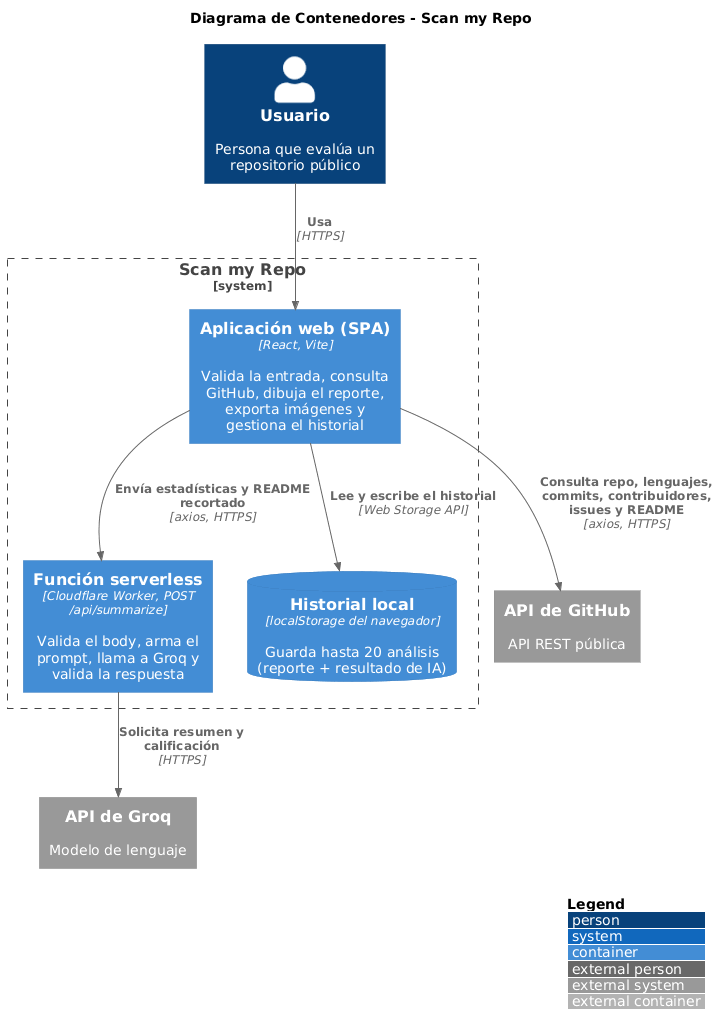

The diagram above was rendered by PlantUML. Its source (embedded in the PNG):
@startuml
!include <C4/C4_Container>

LAYOUT_WITH_LEGEND()
title Diagrama de Contenedores - Scan my Repo

Person(usuario, "Usuario", "Persona que evalúa un repositorio público")

System_Boundary(scan, "Scan my Repo") {
    Container(spa, "Aplicación web (SPA)", "React, Vite", "Valida la entrada, consulta GitHub, dibuja el reporte, exporta imágenes y gestiona el historial")
    Container(fn, "Función serverless", "Cloudflare Worker, POST /api/summarize", "Valida el body, arma el prompt, llama a Groq y valida la respuesta")
    ContainerDb(ls, "Historial local", "localStorage del navegador", "Guarda hasta 20 análisis (reporte + resultado de IA)")
}

System_Ext(github, "API de GitHub", "API REST pública")
System_Ext(grok, "API de Groq", "Modelo de lenguaje")

Rel(usuario, spa, "Usa", "HTTPS")
Rel(spa, github, "Consulta repo, lenguajes, commits, contribuidores, issues y README", "axios, HTTPS")
Rel(spa, fn, "Envía estadísticas y README recortado", "axios, HTTPS")
Rel(fn, grok, "Solicita resumen y calificación", "HTTPS")
Rel(spa, ls, "Lee y escribe el historial", "Web Storage API")
@enduml